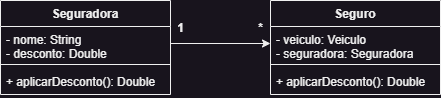

The diagram above was exported from draw.io. Its source (the exported page's mxGraphModel, read from the mxfile embedded in the PNG):
<mxGraphModel dx="936" dy="430" grid="1" gridSize="10" guides="1" tooltips="1" connect="1" arrows="1" fold="1" page="1" pageScale="1" pageWidth="827" pageHeight="1169" math="0" shadow="0">
  <root>
    <mxCell id="0" />
    <mxCell id="1" parent="0" />
    <mxCell id="36Uy8NqWqfIy4QQ1mpLo-1" value="Seguradora" style="swimlane;fontStyle=1;align=center;verticalAlign=top;childLayout=stackLayout;horizontal=1;startSize=26;horizontalStack=0;resizeParent=1;resizeParentMax=0;resizeLast=0;collapsible=1;marginBottom=0;whiteSpace=wrap;html=1;" vertex="1" parent="1">
      <mxGeometry x="210" y="140" width="170" height="94" as="geometry" />
    </mxCell>
    <mxCell id="36Uy8NqWqfIy4QQ1mpLo-2" value="&lt;div&gt;- nome: String&lt;/div&gt;&lt;div&gt;- desconto: Double&lt;/div&gt;" style="text;strokeColor=none;fillColor=none;align=left;verticalAlign=top;spacingLeft=4;spacingRight=4;overflow=hidden;rotatable=0;points=[[0,0.5],[1,0.5]];portConstraint=eastwest;whiteSpace=wrap;html=1;" vertex="1" parent="36Uy8NqWqfIy4QQ1mpLo-1">
      <mxGeometry y="26" width="170" height="34" as="geometry" />
    </mxCell>
    <mxCell id="36Uy8NqWqfIy4QQ1mpLo-3" value="" style="line;strokeWidth=1;fillColor=none;align=left;verticalAlign=middle;spacingTop=-1;spacingLeft=3;spacingRight=3;rotatable=0;labelPosition=right;points=[];portConstraint=eastwest;strokeColor=inherit;" vertex="1" parent="36Uy8NqWqfIy4QQ1mpLo-1">
      <mxGeometry y="60" width="170" height="8" as="geometry" />
    </mxCell>
    <mxCell id="36Uy8NqWqfIy4QQ1mpLo-4" value="+ aplicarDesconto(): Double" style="text;strokeColor=none;fillColor=none;align=left;verticalAlign=top;spacingLeft=4;spacingRight=4;overflow=hidden;rotatable=0;points=[[0,0.5],[1,0.5]];portConstraint=eastwest;whiteSpace=wrap;html=1;" vertex="1" parent="36Uy8NqWqfIy4QQ1mpLo-1">
      <mxGeometry y="68" width="170" height="26" as="geometry" />
    </mxCell>
    <mxCell id="36Uy8NqWqfIy4QQ1mpLo-5" value="Seguro" style="swimlane;fontStyle=1;align=center;verticalAlign=top;childLayout=stackLayout;horizontal=1;startSize=26;horizontalStack=0;resizeParent=1;resizeParentMax=0;resizeLast=0;collapsible=1;marginBottom=0;whiteSpace=wrap;html=1;" vertex="1" parent="1">
      <mxGeometry x="480" y="140" width="170" height="94" as="geometry" />
    </mxCell>
    <mxCell id="36Uy8NqWqfIy4QQ1mpLo-6" value="&lt;div&gt;- veiculo: Veiculo&lt;/div&gt;&lt;div&gt;- seguradora: Seguradora&lt;/div&gt;" style="text;strokeColor=none;fillColor=none;align=left;verticalAlign=top;spacingLeft=4;spacingRight=4;overflow=hidden;rotatable=0;points=[[0,0.5],[1,0.5]];portConstraint=eastwest;whiteSpace=wrap;html=1;" vertex="1" parent="36Uy8NqWqfIy4QQ1mpLo-5">
      <mxGeometry y="26" width="170" height="34" as="geometry" />
    </mxCell>
    <mxCell id="36Uy8NqWqfIy4QQ1mpLo-7" value="" style="line;strokeWidth=1;fillColor=none;align=left;verticalAlign=middle;spacingTop=-1;spacingLeft=3;spacingRight=3;rotatable=0;labelPosition=right;points=[];portConstraint=eastwest;strokeColor=inherit;" vertex="1" parent="36Uy8NqWqfIy4QQ1mpLo-5">
      <mxGeometry y="60" width="170" height="8" as="geometry" />
    </mxCell>
    <mxCell id="36Uy8NqWqfIy4QQ1mpLo-8" value="+ aplicarDesconto(): Double" style="text;strokeColor=none;fillColor=none;align=left;verticalAlign=top;spacingLeft=4;spacingRight=4;overflow=hidden;rotatable=0;points=[[0,0.5],[1,0.5]];portConstraint=eastwest;whiteSpace=wrap;html=1;" vertex="1" parent="36Uy8NqWqfIy4QQ1mpLo-5">
      <mxGeometry y="68" width="170" height="26" as="geometry" />
    </mxCell>
    <mxCell id="36Uy8NqWqfIy4QQ1mpLo-9" style="edgeStyle=orthogonalEdgeStyle;rounded=0;orthogonalLoop=1;jettySize=auto;html=1;" edge="1" parent="1" source="36Uy8NqWqfIy4QQ1mpLo-2" target="36Uy8NqWqfIy4QQ1mpLo-6">
      <mxGeometry relative="1" as="geometry" />
    </mxCell>
    <mxCell id="36Uy8NqWqfIy4QQ1mpLo-10" value="1" style="text;align=center;fontStyle=1;verticalAlign=middle;spacingLeft=3;spacingRight=3;strokeColor=none;rotatable=0;points=[[0,0.5],[1,0.5]];portConstraint=eastwest;html=1;" vertex="1" parent="1">
      <mxGeometry x="380" y="160" width="20" height="16" as="geometry" />
    </mxCell>
    <mxCell id="36Uy8NqWqfIy4QQ1mpLo-11" value="*" style="text;align=center;fontStyle=1;verticalAlign=middle;spacingLeft=3;spacingRight=3;strokeColor=none;rotatable=0;points=[[0,0.5],[1,0.5]];portConstraint=eastwest;html=1;" vertex="1" parent="1">
      <mxGeometry x="460" y="160" width="20" height="16" as="geometry" />
    </mxCell>
  </root>
</mxGraphModel>